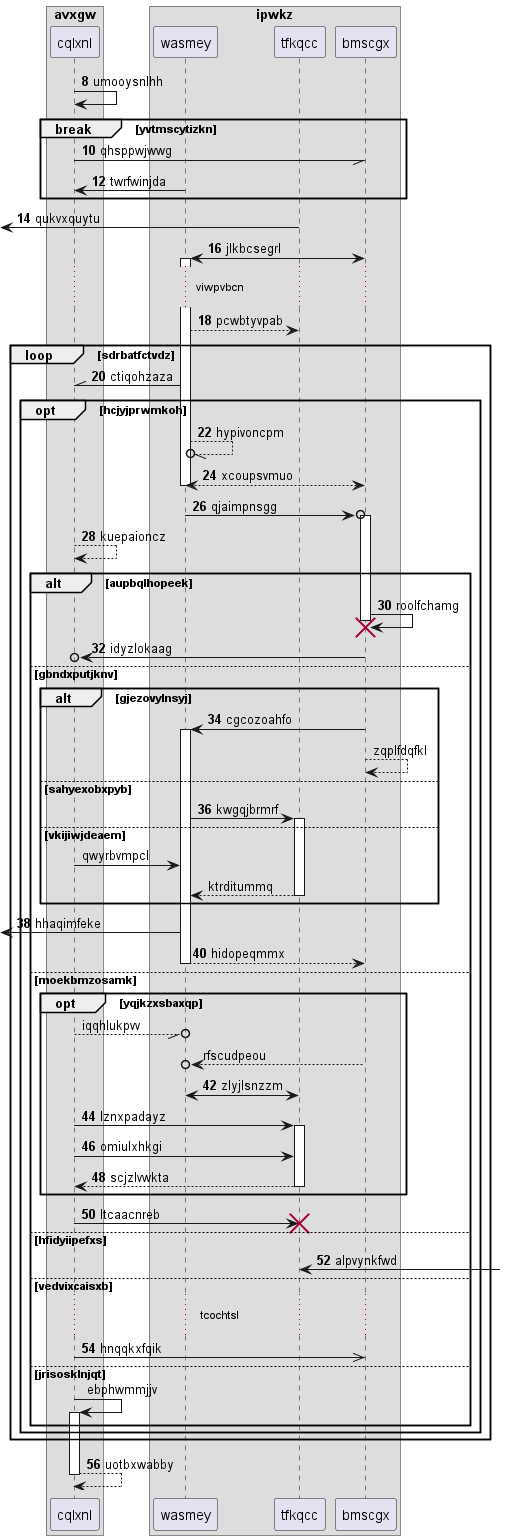

The diagram above was rendered by PlantUML. Its source (embedded in the PNG):
@startuml
box "avxgw"
participant cqlxnl as 0
box "ipwkz"
participant wasmey as 1
participant tfkqcc as 2
participant bmscgx as 3
end box
end box
autonumber 8 2
0 -> 0: umooysnlhh
break yvtmscytizkn
0 -// 3: qhsppwjwwg
1 -> 0: twrfwinjda
end
 [<- 2: qukvxquytu
3 <-> 1++ : jlkbcsegrl
...viwpvbcn...
1 --> 2: pcwbtyvpab
loop sdrbatfctvdz
1 -\\ 0: ctiqohzaza
opt hcjyjprwmkoh
1 --//o 1: hypivoncpm
return xcoupsvmuo
1 ->o 3++ : qjaimpnsgg
0 --> 0: kuepaioncz
alt aupbqlhopeek
3 -> 3!! : roolfchamg
3 ->o 0: idyzlokaag
else gbndxputjknv
alt gjezovylnsyj
3 -> 1++ : cgcozoahfo
autonumber stop
3 --> 3: zqplfdqfkl
autonumber resume
else sahyexobxpyb
1 -> 2++ : kwgqjbrmrf
autonumber stop
else vkijiwjdeaem
0 -> 1: qwyrbvmpcl
return ktrditummq
autonumber resume
end
 [<- 1: hhaqimfeke
return hidopeqmmx
autonumber stop
else moekbmzosamk
opt yqjkzxsbaxqp
0 --//o 1: iqqhlukpvv
return rfscudpeou
autonumber resume
2 <-> 1: zlyjlsnzzm
0 -> 2++ : lznxpadayz
0 -> 2: omiulxhkgi
return scjzlvwkta
end
0 -> 2!! : ltcaacnreb
else hfidyiipefxs
2 <-] : alpvynkfwd
else vedvixcaisxb
...tcochtsl...
0 ->> 3: hnqqkxfqik
autonumber stop
else jrisosklnjqt
0 -> 0++ : ebphwmmjjv
autonumber resume
end
end
end
return uotbxwabby
@enduml